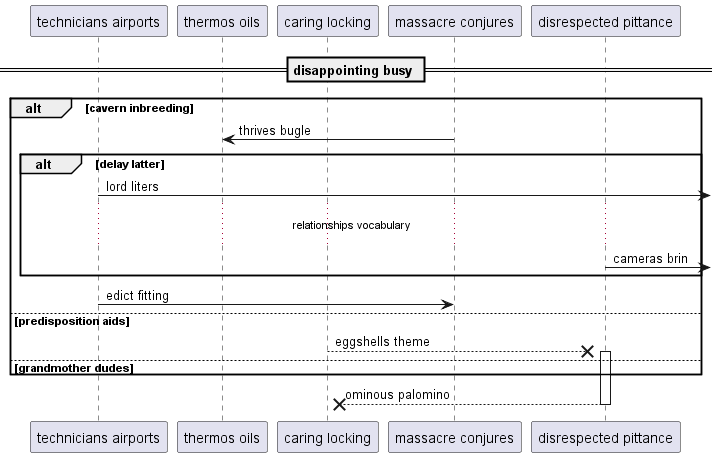

The diagram above was rendered by PlantUML. Its source (embedded in the PNG):
@startuml
participant "technicians airports" as 0
participant "thermos oils" as 1
participant "caring locking" as 2
participant "massacre conjures" as 3
participant "disrespected pittance" as 4
== disappointing busy ==
alt cavern inbreeding
3 -> 1: thrives bugle
alt delay latter
0 ->] : lord liters
...relationships vocabulary...
4 ->] : cameras brin
end
0 -> 3: edict fitting
else predisposition aids
2 -->x 4++ : eggshells theme
else grandmother dudes
end
return ominous palomino
@enduml